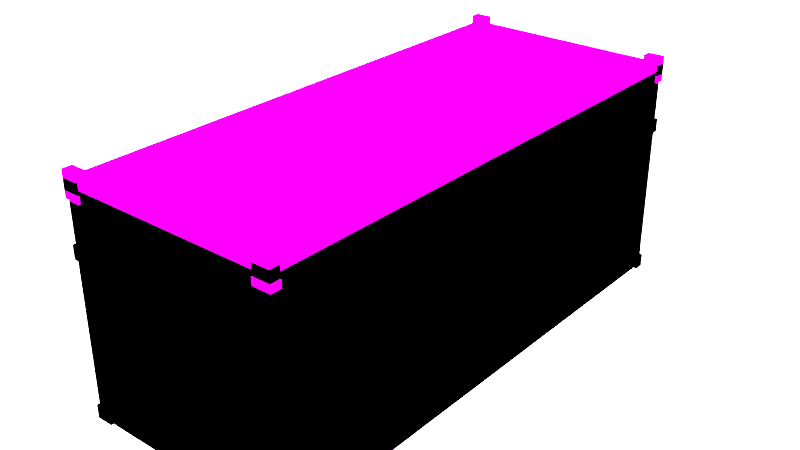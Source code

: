 # Source: ki_782.blend  (saved by Blender 4.1.24; exported with 4.5.12 LTS)
import bpy
from mathutils import Matrix  # noqa: F401  (used for matrix-valued properties, if any)

bpy.ops.wm.read_factory_settings(use_empty=True)
scene = bpy.context.scene
scene.name = 'Scene'

# ---- images (referenced by path relative to the original .blend; pixels are not part of the script)
import os
ASSET_DIR = os.environ.get("B2B_ASSET_DIR", "")  # directory of the original .blend (textures are referenced by path, not embedded)
HERE = os.path.dirname(os.path.abspath(__file__))  # packed textures are extracted next to this script under _unpacked/

def load_image(name, relpath, width, height, colorspace="sRGB"):
    """Load a texture the original file referenced (path relative to the .blend, or extracted next to this script)."""
    p = next((c for c in (os.path.join(HERE, relpath), os.path.join(ASSET_DIR, relpath)) if relpath and os.path.exists(c)), "")
    if p:
        img = bpy.data.images.load(p, check_existing=True)
        img.name = name
    else:  # same state as the original file: an image datablock whose file is absent (Cycles renders it pink)
        img = bpy.data.images.new(name, width, height)
        img.source = "FILE"
        img.filepath = "//" + (relpath or name)
    img.colorspace_settings.name = colorspace
    return img
img_mixed_1_png = load_image('mixed_1.png', 'Textures/mixed_1.png', 1024, 1024, 'sRGB')
img_20ot_c20_bmp_001 = load_image('20ot_C20.bmp.001', '20ot_C20.bmp', 1024, 1024, 'sRGB')
img_20ot_1_9_cpau_dds = load_image('20OT_1.9_CPAU.dds', '20OT_1.9_CPAU.dds', 1024, 1024, 'sRGB')
img_20ot_1_9_cpau_dds_003 = load_image('20OT_1.9_CPAU.dds.003', '20OT_1.9_CPAU.dds', 1024, 1024, 'sRGB')
img_mixed_1_png_001 = load_image('mixed_1.png.001', 'mixed_1.png', 1024, 1024, 'sRGB')

# ---- materials (node trees are filled in below, after node groups)
mat_20ot = bpy.data.materials.new('20OT')
mat_20ot.use_transparency_overlap = False
mat_20ot.show_transparent_back = False
mat_20ot.use_transparent_shadow = False
mat_20ot.use_raytrace_refraction = True
mat_20ot.use_screen_refraction = True
mat_20ot.thickness_mode = 'SLAB'
mat_20ot.preview_render_type = 'FLAT'
mat_20ot_001 = bpy.data.materials.new('20OT.001')
mat_20ot_001.use_transparency_overlap = False
mat_20ot_001.show_transparent_back = False
mat_20ot_001.use_transparent_shadow = False
mat_20ot_001.use_raytrace_refraction = True
mat_20ot_001.use_screen_refraction = True
mat_20ot_001.thickness_mode = 'SLAB'
mat_20ot_001.preview_render_type = 'FLAT'
mat_20ot_003 = bpy.data.materials.new('20OT.003')
mat_20ot_003.use_transparency_overlap = False
mat_20ot_003.show_transparent_back = False
mat_20ot_003.use_transparent_shadow = False
mat_20ot_003.use_raytrace_refraction = True
mat_20ot_003.use_screen_refraction = True
mat_20ot_003.thickness_mode = 'SLAB'
mat_20ot_003.preview_render_type = 'FLAT'

# ---- node groups
ng_ts_to_blend_std = bpy.data.node_groups.new('TS_to_blend_std', 'ShaderNodeTree')
_s = ng_ts_to_blend_std.interface.new_socket(name='base', in_out='OUTPUT', socket_type='NodeSocketVector')
_s.min_value = 0.0
_s.max_value = 0.0
_s = ng_ts_to_blend_std.interface.new_socket(name='spec', in_out='OUTPUT', socket_type='NodeSocketVector')
_s.min_value = 0.0
_s.max_value = 0.0
_s = ng_ts_to_blend_std.interface.new_socket(name='rough', in_out='OUTPUT', socket_type='NodeSocketFloat')
_s.min_value = 0.0
_s.max_value = 0.0
_s = ng_ts_to_blend_std.interface.new_socket(name='emit', in_out='OUTPUT', socket_type='NodeSocketVector')
_s.min_value = 0.0
_s.max_value = 0.0
_s = ng_ts_to_blend_std.interface.new_socket(name='normal', in_out='OUTPUT', socket_type='NodeSocketVector')
_s.min_value = 0.0
_s.max_value = 1.0
_s = ng_ts_to_blend_std.interface.new_socket(name='diffuse_color', in_out='INPUT', socket_type='NodeSocketVector')
_s.min_value = -1e+04
_s.max_value = 1e+04
_s = ng_ts_to_blend_std.interface.new_socket(name='specular_color', in_out='INPUT', socket_type='NodeSocketVector')
_s.min_value = -1e+04
_s.max_value = 1e+04
_s = ng_ts_to_blend_std.interface.new_socket(name='spec_power', in_out='INPUT', socket_type='NodeSocketFloat')
_s.default_value = 0.5
_s.min_value = -1e+04
_s.max_value = 1e+04
_s = ng_ts_to_blend_std.interface.new_socket(name='emissive_color', in_out='INPUT', socket_type='NodeSocketVector')
_s.min_value = -1e+04
_s.max_value = 1e+04
_s = ng_ts_to_blend_std.interface.new_socket(name='emiissive_power', in_out='INPUT', socket_type='NodeSocketFloat')
_s.default_value = 2.5
_s.min_value = -1e+04
_s.max_value = 1e+04
_s = ng_ts_to_blend_std.interface.new_socket(name='arg1', in_out='INPUT', socket_type='NodeSocketFloat')
_s.default_value = 0.5
_s.min_value = -1e+04
_s.max_value = 1e+04
_s = ng_ts_to_blend_std.interface.new_socket(name='diffuse', in_out='INPUT', socket_type='NodeSocketVector')
_s.min_value = -1e+04
_s.max_value = 1e+04
_s = ng_ts_to_blend_std.interface.new_socket(name='normal', in_out='INPUT', socket_type='NodeSocketColor')
_N = ng_ts_to_blend_std.nodes; _L = ng_ts_to_blend_std.links
n0 = _N.new('ShaderNodeMath'); n0.name = 'Math.005'; n0.location = (-203, -174)
n0.operation = 'DIVIDE'
n0.inputs[1].default_value = 255.0
n0.inputs[2].default_value = 0.0
n1 = _N.new('ShaderNodeMath'); n1.name = 'Math.002'; n1.location = (-242, 18)
n1.operation = 'LOGARITHM'
n1.inputs[1].default_value = 10.0
n1.inputs[2].default_value = 0.0
n2 = _N.new('ShaderNodeMath'); n2.name = 'Math.001'; n2.location = (-463, 48)
n2.operation = 'MULTIPLY_ADD'
n2.inputs[1].default_value = 0.8
n2.inputs[2].default_value = 1.0
n3 = _N.new('ShaderNodeMath'); n3.name = 'Math.003'; n3.location = (202, 11)
n3.operation = 'DIVIDE'
n3.inputs[1].default_value = 2.0
n3.inputs[2].default_value = 0.0
n4 = _N.new('ShaderNodeVectorMath'); n4.name = 'Vector Math.001'; n4.location = (29, 91)
n4.operation = 'SCALE'
n5 = _N.new('ShaderNodeVectorMath'); n5.name = 'Vector Math'; n5.location = (84, 347)
n5.operation = 'MULTIPLY'
n6 = _N.new('ShaderNodeVectorMath'); n6.name = 'Vector Math.003'; n6.location = (349, 349)
n6.operation = 'SCALE'
n7 = _N.new('ShaderNodeVectorMath'); n7.name = 'Vector Math.002'; n7.location = (485, 90)
n7.operation = 'SCALE'
n8 = _N.new('ShaderNodeMath'); n8.name = 'Math'; n8.location = (33, -168)
n8.operation = 'SUBTRACT'
n8.use_clamp = True
n8.inputs[0].default_value = 1.0
n8.inputs[2].default_value = 0.0
n9 = _N.new('ShaderNodeNormalMap'); n9.name = 'Normal Map'; n9.location = (148, -576)
n10 = _N.new('ShaderNodeRGBCurve'); n10.name = 'RGB Curves'; n10.location = (-127, -538)
_c = n10.mapping.curves[1]
while len(_c.points) > 2: _c.points.remove(_c.points[-1])
_c.points[0].location = (0.0, 1.0); _c.points[0].handle_type = 'AUTO'
_c.points[1].location = (1.0, 0.0); _c.points[1].handle_type = 'AUTO'
n10.mapping.update()
n11 = _N.new('ShaderNodeVectorMath'); n11.name = 'Vector Math.004'; n11.location = (42, -351)
n11.operation = 'SCALE'
n12 = _N.new('NodeGroupInput'); n12.name = 'Group Input'; n12.location = (-662, -77)
n13 = _N.new('NodeGroupOutput'); n13.name = 'Group Output'; n13.location = (848, 65)
_L.new(n12.outputs[6], n5.inputs[1])
_L.new(n12.outputs[2], n2.inputs[0])
_L.new(n12.outputs[5], n0.inputs[0])
_L.new(n12.outputs[0], n5.inputs[0])
_L.new(n4.outputs[0], n7.inputs[0])
_L.new(n12.outputs[1], n4.inputs[0])
_L.new(n0.outputs[0], n8.inputs[1])
_L.new(n1.outputs[0], n4.inputs[3])
_L.new(n2.outputs[0], n1.inputs[0])
_L.new(n8.outputs[0], n3.inputs[0])
_L.new(n3.outputs[0], n7.inputs[3])
_L.new(n5.outputs[0], n6.inputs[0])
_L.new(n2.outputs[0], n6.inputs[3])
_L.new(n12.outputs[3], n11.inputs[0])
_L.new(n12.outputs[4], n11.inputs[3])
_L.new(n6.outputs[0], n13.inputs[0])
_L.new(n7.outputs[0], n13.inputs[1])
_L.new(n8.outputs[0], n13.inputs[2])
_L.new(n11.outputs[0], n13.inputs[3])
_L.new(n10.outputs[0], n9.inputs[1])
_L.new(n12.outputs[7], n10.inputs[1])
_L.new(n9.outputs[0], n13.inputs[4])
n13.is_active_output = True
ng_ts_texdiff_001 = bpy.data.node_groups.new('TS_TexDiff.001', 'ShaderNodeTree')
_s = ng_ts_texdiff_001.interface.new_socket(name='BSDF', in_out='OUTPUT', socket_type='NodeSocketShader')
_s = ng_ts_texdiff_001.interface.new_socket(name='diffuse_color', in_out='INPUT', socket_type='NodeSocketColor')
_s = ng_ts_texdiff_001.interface.new_socket(name='specular_color', in_out='INPUT', socket_type='NodeSocketColor')
_s = ng_ts_texdiff_001.interface.new_socket(name='spec_power', in_out='INPUT', socket_type='NodeSocketFloat')
_s.default_value = 0.5
_s.min_value = -1e+04
_s.max_value = 1e+04
_s = ng_ts_texdiff_001.interface.new_socket(name='emissive_color', in_out='INPUT', socket_type='NodeSocketColor')
_s = ng_ts_texdiff_001.interface.new_socket(name='emissive_power', in_out='INPUT', socket_type='NodeSocketFloat')
_s.default_value = 2.5
_s.min_value = -1e+04
_s.max_value = 1e+04
_s = ng_ts_texdiff_001.interface.new_socket(name='arg1', in_out='INPUT', socket_type='NodeSocketFloat')
_s.default_value = 0.5
_s.min_value = -1e+04
_s.max_value = 1e+04
_s = ng_ts_texdiff_001.interface.new_socket(name='arg2', in_out='INPUT', socket_type='NodeSocketFloat')
_s = ng_ts_texdiff_001.interface.new_socket(name='arg3', in_out='INPUT', socket_type='NodeSocketFloat')
_s = ng_ts_texdiff_001.interface.new_socket(name='arg4', in_out='INPUT', socket_type='NodeSocketFloat')
_s = ng_ts_texdiff_001.interface.new_socket(name='arg5', in_out='INPUT', socket_type='NodeSocketFloat')
_s = ng_ts_texdiff_001.interface.new_socket(name='arg6', in_out='INPUT', socket_type='NodeSocketFloat')
_s = ng_ts_texdiff_001.interface.new_socket(name='t1', in_out='INPUT', socket_type='NodeSocketColor')
_s = ng_ts_texdiff_001.interface.new_socket(name='t1a', in_out='INPUT', socket_type='NodeSocketFloat')
_s = ng_ts_texdiff_001.interface.new_socket(name='t2', in_out='INPUT', socket_type='NodeSocketColor')
_s = ng_ts_texdiff_001.interface.new_socket(name='t2a', in_out='INPUT', socket_type='NodeSocketFloat')
_s = ng_ts_texdiff_001.interface.new_socket(name='t3', in_out='INPUT', socket_type='NodeSocketColor')
_s = ng_ts_texdiff_001.interface.new_socket(name='t3a', in_out='INPUT', socket_type='NodeSocketFloat')
_s = ng_ts_texdiff_001.interface.new_socket(name='t4', in_out='INPUT', socket_type='NodeSocketColor')
_s = ng_ts_texdiff_001.interface.new_socket(name='t4a', in_out='INPUT', socket_type='NodeSocketFloat')
_s = ng_ts_texdiff_001.interface.new_socket(name='t5', in_out='INPUT', socket_type='NodeSocketColor')
_s = ng_ts_texdiff_001.interface.new_socket(name='t5a', in_out='INPUT', socket_type='NodeSocketFloat')
_s = ng_ts_texdiff_001.interface.new_socket(name='t6', in_out='INPUT', socket_type='NodeSocketColor')
_s = ng_ts_texdiff_001.interface.new_socket(name='t6a', in_out='INPUT', socket_type='NodeSocketFloat')
_s = ng_ts_texdiff_001.interface.new_socket(name='t7', in_out='INPUT', socket_type='NodeSocketColor')
_s = ng_ts_texdiff_001.interface.new_socket(name='t7a', in_out='INPUT', socket_type='NodeSocketFloat')
_s = ng_ts_texdiff_001.interface.new_socket(name='t8', in_out='INPUT', socket_type='NodeSocketColor')
_s = ng_ts_texdiff_001.interface.new_socket(name='t8a', in_out='INPUT', socket_type='NodeSocketFloat')
_N = ng_ts_texdiff_001.nodes; _L = ng_ts_texdiff_001.links
n0 = _N.new('NodeGroupInput'); n0.name = 'Group Input'; n0.location = (-538, 10)
n1 = _N.new('ShaderNodeGroup'); n1.name = 'Group.001'; n1.location = (-333, 77)
n1.width = 274
n1.node_tree = ng_ts_to_blend_std
n1.inputs[7].default_value = (0.0, 0.0, 0.0, 1.0)
n2 = _N.new('NodeGroupOutput'); n2.name = 'Group Output'; n2.location = (567, -125)
n3 = _N.new('ShaderNodeEeveeSpecular'); n3.name = 'Specular'; n3.location = (135, 51)
n3.width = 228
_L.new(n0.outputs[2], n1.inputs[2])
_L.new(n0.outputs[5], n1.inputs[5])
_L.new(n0.outputs[4], n1.inputs[4])
_L.new(n0.outputs[11], n1.inputs[6])
_L.new(n0.outputs[3], n1.inputs[3])
_L.new(n0.outputs[1], n1.inputs[1])
_L.new(n0.outputs[0], n1.inputs[0])
_L.new(n1.outputs[2], n3.inputs[2])
_L.new(n1.outputs[1], n3.inputs[1])
_L.new(n1.outputs[0], n3.inputs[0])
_L.new(n3.outputs[0], n2.inputs[0])
n2.is_active_output = True

# ---- material node trees
mat_20ot.use_nodes = True; mat_20ot.node_tree.nodes.clear()
_N = mat_20ot.node_tree.nodes; _L = mat_20ot.node_tree.links
n0 = _N.new('ShaderNodeOutputMaterial'); n0.name = 'Material Output'; n0.location = (632, -55)
n1 = _N.new('ShaderNodeTexImage'); n1.name = 'Image Texture'; n1.location = (45, -63)
n1.image = img_mixed_1_png
n2 = _N.new('ShaderNodeBsdfDiffuse'); n2.name = 'Diffuse BSDF'; n2.location = (373, -60)
n3 = _N.new('ShaderNodeValue'); n3.name = 'Value'; n3.location = (632, -215)
n3.outputs[0].default_value = 0.0
_L.new(n1.outputs[0], n2.inputs[0])
_L.new(n2.outputs[0], n0.inputs[0])
_L.new(n3.outputs[0], n0.inputs[3])
n0.is_active_output = True
mat_20ot_001.use_nodes = True; mat_20ot_001.node_tree.nodes.clear()
_N = mat_20ot_001.node_tree.nodes; _L = mat_20ot_001.node_tree.links
n0 = _N.new('ShaderNodeBsdfPrincipled'); n0.name = 'Principled BSDF'; n0.location = (10, 300)
n0.distribution = 'GGX'
n0.subsurface_method = 'RANDOM_WALK_SKIN'
n0.inputs[3].default_value = 1.45
n0.inputs[27].default_value = (0.0, 0.0, 0.0, 1.0)
n0.inputs[28].default_value = 1.0
n1 = _N.new('ShaderNodeOutputMaterial'); n1.name = 'Material Output'; n1.location = (300, 300)
n2 = _N.new('ShaderNodeTexImage'); n2.name = 'Image Texture'; n2.location = (-280, 280)
n2.image = img_20ot_c20_bmp_001
n3 = _N.new('ShaderNodeGroup'); n3.name = 'Group'; n3.location = (0, 300)
n3.label = 'TS Material'
n3.node_tree = None
n4 = _N.new('ShaderNodeGroup'); n4.name = 'Group.001'; n4.location = (0, 300)
n4.label = 'TS Material'
n4.node_tree = None
n5 = _N.new('ShaderNodeGroup'); n5.name = 'Group.002'; n5.location = (0, 300)
n5.label = 'TS Material'
n5.node_tree = None
n6 = _N.new('ShaderNodeBsdfPrincipled'); n6.name = 'Principled BSDF.001'; n6.location = (0, 300)
n6.distribution = 'GGX'
n6.subsurface_method = 'RANDOM_WALK_SKIN'
n6.inputs[3].default_value = 1.45
n6.inputs[27].default_value = (0.0, 0.0, 0.0, 1.0)
n6.inputs[28].default_value = 1.0
n7 = _N.new('ShaderNodeTexImage'); n7.name = 'Image Texture.001'; n7.location = (-290, 280)
n7.image = img_20ot_1_9_cpau_dds
n8 = _N.new('ShaderNodeGroup'); n8.name = 'Group.003'; n8.location = (0, 300)
n8.label = 'TS Material'
n8.node_tree = ng_ts_texdiff_001
n8.inputs[0].default_value = (0.0, 0.0, 0.0, 0.0)
n8.inputs[1].default_value = (0.0, 0.0, 0.0, 0.0)
n8.inputs[2].default_value = 0.0
n8.inputs[3].default_value = (0.0, 0.0, 0.0, 0.0)
n8.inputs[4].default_value = 0.0
n8.inputs[5].default_value = 0.0
n8.inputs[6].default_value = 0.0
n8.inputs[7].default_value = 0.0
n8.inputs[8].default_value = 0.0
n8.inputs[9].default_value = 0.0
n8.inputs[10].default_value = 0.0
n9 = _N.new('ShaderNodeTexImage'); n9.name = 'Image Texture.002'; n9.location = (-300, 300)
n9.label = 't1'
n9.image = img_20ot_1_9_cpau_dds_003
n10 = _N.new('ShaderNodeUVMap'); n10.name = 'UV Map'; n10.location = (-600, 300)
n10.label = 'UV Coords'
n11 = _N.new('ShaderNodeTexImage'); n11.name = 'Image Texture.003'; n11.location = (-300, 0)
n11.label = 't2'
n12 = _N.new('ShaderNodeUVMap'); n12.name = 'UV Map.001'; n12.location = (-600, 0)
n12.label = 'UV Coords'
n13 = _N.new('ShaderNodeTexImage'); n13.name = 'Image Texture.004'; n13.location = (-300, -300)
n13.label = 't3'
n14 = _N.new('ShaderNodeUVMap'); n14.name = 'UV Map.002'; n14.location = (-600, -300)
n14.label = 'UV Coords'
n15 = _N.new('ShaderNodeTexImage'); n15.name = 'Image Texture.005'; n15.location = (-300, -600)
n15.label = 't4'
n16 = _N.new('ShaderNodeUVMap'); n16.name = 'UV Map.003'; n16.location = (-600, -600)
n16.label = 'UV Coords'
n17 = _N.new('ShaderNodeTexImage'); n17.name = 'Image Texture.006'; n17.location = (-300, -900)
n17.label = 't5'
n18 = _N.new('ShaderNodeUVMap'); n18.name = 'UV Map.004'; n18.location = (-600, -900)
n18.label = 'UV Coords'
n19 = _N.new('ShaderNodeTexImage'); n19.name = 'Image Texture.007'; n19.location = (-300, -1200)
n19.label = 't6'
n20 = _N.new('ShaderNodeUVMap'); n20.name = 'UV Map.005'; n20.location = (-600, -1200)
n20.label = 'UV Coords'
n21 = _N.new('ShaderNodeTexImage'); n21.name = 'Image Texture.008'; n21.location = (-300, -1500)
n21.label = 't7'
n22 = _N.new('ShaderNodeUVMap'); n22.name = 'UV Map.006'; n22.location = (-600, -1500)
n22.label = 'UV Coords'
n23 = _N.new('ShaderNodeTexImage'); n23.name = 'Image Texture.009'; n23.location = (-300, -1800)
n23.label = 't8'
n24 = _N.new('ShaderNodeUVMap'); n24.name = 'UV Map.007'; n24.location = (-600, -1800)
n24.label = 'UV Coords'
n25 = _N.new('ShaderNodeValue'); n25.name = 'Value'; n25.location = (300, 140)
n25.outputs[0].default_value = 0.0
_L.new(n2.outputs[0], n0.inputs[0])
_L.new(n7.outputs[0], n6.inputs[0])
_L.new(n9.outputs[0], n8.inputs[11])
_L.new(n10.outputs[0], n9.inputs[0])
_L.new(n9.outputs[1], n8.inputs[12])
_L.new(n11.outputs[0], n8.inputs[13])
_L.new(n12.outputs[0], n11.inputs[0])
_L.new(n11.outputs[1], n8.inputs[14])
_L.new(n13.outputs[0], n8.inputs[15])
_L.new(n14.outputs[0], n13.inputs[0])
_L.new(n13.outputs[1], n8.inputs[16])
_L.new(n15.outputs[0], n8.inputs[17])
_L.new(n16.outputs[0], n15.inputs[0])
_L.new(n15.outputs[1], n8.inputs[18])
_L.new(n17.outputs[0], n8.inputs[19])
_L.new(n18.outputs[0], n17.inputs[0])
_L.new(n17.outputs[1], n8.inputs[20])
_L.new(n19.outputs[0], n8.inputs[21])
_L.new(n20.outputs[0], n19.inputs[0])
_L.new(n19.outputs[1], n8.inputs[22])
_L.new(n21.outputs[0], n8.inputs[23])
_L.new(n22.outputs[0], n21.inputs[0])
_L.new(n21.outputs[1], n8.inputs[24])
_L.new(n23.outputs[0], n8.inputs[25])
_L.new(n24.outputs[0], n23.inputs[0])
_L.new(n23.outputs[1], n8.inputs[26])
_L.new(n8.outputs[0], n1.inputs[0])
_L.new(n25.outputs[0], n1.inputs[3])
n1.is_active_output = True
mat_20ot_003.use_nodes = True; mat_20ot_003.node_tree.nodes.clear()
_N = mat_20ot_003.node_tree.nodes; _L = mat_20ot_003.node_tree.links
n0 = _N.new('ShaderNodeOutputMaterial'); n0.name = 'Material Output'; n0.location = (632, -55)
n1 = _N.new('ShaderNodeTexImage'); n1.name = 'Image Texture'; n1.location = (45, -63)
n1.image = img_mixed_1_png_001
n2 = _N.new('ShaderNodeBsdfDiffuse'); n2.name = 'Diffuse BSDF'; n2.location = (373, -60)
n3 = _N.new('ShaderNodeValue'); n3.name = 'Value'; n3.location = (632, -215)
n3.outputs[0].default_value = 0.0
_L.new(n1.outputs[0], n2.inputs[0])
_L.new(n2.outputs[0], n0.inputs[0])
_L.new(n3.outputs[0], n0.inputs[3])
n0.is_active_output = True

# ---- world
world_world = bpy.data.worlds.new('World'); scene.world = world_world
world_world.use_nodes = True; world_world.node_tree.nodes.clear()
_N = world_world.node_tree.nodes; _L = world_world.node_tree.links
n0 = _N.new('ShaderNodeOutputWorld'); n0.name = 'World Output'; n0.location = (300, 300)
n1 = _N.new('ShaderNodeBackground'); n1.name = 'Background'; n1.location = (10, 300)
n1.inputs[0].default_value = (1.0, 1.0, 1.0, 1.0)
n1.inputs[1].default_value = 5.6
_L.new(n1.outputs[0], n0.inputs[0])
n0.is_active_output = True
world_world.color = (0.05088, 0.05088, 0.05088)
world_world.use_sun_shadow = False
world_world.sun_shadow_jitter_overblur = 0.0

# ---- meshes
me_20ot = bpy.data.meshes.new('20OT')
me_20ot.from_pydata([(-1.275, -2.913, 2.546), (-1.077, -3.029, 2.337), (-1.077, -2.913, 2.337), (-1.275, -2.913, 2.337), (-1.077, -2.913, 2.546), (-1.077, -3.029, 2.546), (-1.275, -3.029, 2.546), (-1.275, -3.029, 2.337), (1.275, -3.029, 2.546), (1.275, -2.913, 2.546), (1.077, -2.913, 2.546), (1.077, -3.029, 2.337), (1.275, -2.913, 2.337), (1.077, -2.913, 2.337), (1.077, -3.029, 2.546), (1.275, -3.029, 2.337), (1.077, 3.029, 2.546), (1.077, 3.029, 2.337), (1.275, 2.913, 2.337), (1.077, 2.913, 2.337), (1.077, 2.913, 2.546), (1.275, 3.029, 2.546), (1.275, 3.029, 2.337), (1.275, 2.913, 2.546), (-1.275, 3.029, 2.546), (-1.077, 2.913, 2.546), (-1.275, 3.029, 2.337), (-1.077, 3.029, 2.337), (-1.275, 2.913, 2.337), (-1.077, 2.913, 2.337), (-1.077, 3.029, 2.546), (-1.275, 2.913, 2.546), (-1.251, 3.013, 4.909e-07), (-1.251, -3.013, 2.468), (-1.251, 3.013, 2.468), (-1.251, -3.013, -4.909e-07), (1.251, 3.013, 2.468), (1.251, -3.013, 2.468), (1.251, -3.013, -4.909e-07), (1.251, 3.013, 4.909e-07)], [], [(2, 3, 0, 4), (1, 2, 4, 5), (7, 1, 5, 6), (3, 7, 6, 0), (14, 8, 9, 10), (9, 12, 13, 10), (18, 22, 21, 23), (14, 11, 15, 8), (8, 15, 12, 9), (30, 24, 31, 25), (23, 21, 16, 20), (19, 18, 23, 20), (32, 39, 38, 35), (22, 17, 16, 21), (19, 17, 22, 18), (26, 27, 29, 28), (17, 19, 20, 16), (34, 36, 39, 32), (15, 11, 13, 12), (33, 34, 32, 35), (30, 27, 26, 24), (10, 13, 11, 14), (25, 29, 27, 30), (24, 26, 28, 31), (35, 38, 37, 33), (37, 36, 34, 33), (2, 1, 7, 3), (31, 28, 29, 25), (0, 6, 5, 4), (36, 37, 38, 39)])
me_20ot.polygons.foreach_set('use_smooth', [True] * 30)
_k = set([(0, 3), (0, 4), (0, 6), (1, 2), (1, 5), (1, 7), (2, 3), (2, 4), (3, 7), (4, 5), (5, 6), (6, 7), (8, 9), (8, 14), (8, 15), (9, 10), (9, 12), (10, 13), (10, 14), (11, 13), (11, 14), (11, 15), (12, 13), (12, 15), (16, 17), (16, 20), (16, 21), (17, 19), (17, 22), (18, 19), (18, 22), (18, 23), (19, 20), (20, 23), (21, 22), (21, 23), (24, 26), (24, 30), (24, 31), (25, 29), (25, 30), (25, 31), (26, 27), (26, 28), (27, 29), (27, 30), (28, 29), (28, 31), (32, 34), (32, 35), (32, 39), (33, 34), (33, 35), (33, 37), (34, 36), (35, 38), (36, 37), (36, 39), (37, 38), (38, 39)])
me_20ot.attributes.new('sharp_edge', 'BOOLEAN', 'EDGE').data.foreach_set('value', [ (min(e.vertices), max(e.vertices)) in _k for e in me_20ot.edges])
_uv = me_20ot.uv_layers.new(name='UVMap')
_uv.uv.foreach_set('vector', [0.5223, 0.5286, 0.5223, 0.5286, 0.5223, 0.5286, 0.5223, 0.5286, 0.5223, 0.5286, 0.5223, 0.5286, 0.5223, 0.5286, 0.5223, 0.5286, 0.5207, 0.5826, 0.5242, 0.5826, 0.5242, 0.5855, 0.5207, 0.5855, 0.466, 0.5826, 0.4693, 0.5826, 0.4693, 0.586, 0.466, 0.586, 0.5244, 0.5295, 0.5217, 0.5295, 0.5217, 0.5276, 0.5244, 0.5276, 0.5223, 0.5286, 0.5223, 0.5286, 0.5223, 0.5286, 0.5223, 0.5286, 0.466, 0.5826, 0.4693, 0.5826, 0.4693, 0.586, 0.466, 0.586, 0.5208, 0.5855, 0.5208, 0.5826, 0.5242, 0.5826, 0.5242, 0.5855, 0.3332, 0.586, 0.3332, 0.5819, 0.3371, 0.5819, 0.3371, 0.586, 0.5244, 0.5295, 0.5217, 0.5295, 0.5217, 0.5276, 0.5244, 0.5276, 0.4741, 0.5275, 0.4741, 0.5304, 0.47, 0.5304, 0.47, 0.5275, 0.5223, 0.5286, 0.5223, 0.5286, 0.5223, 0.5286, 0.5223, 0.5286, 0.5224, 0.5287, 0.5224, 0.5287, 0.5224, 0.5287, 0.5224, 0.5287, 0.5207, 0.5826, 0.5242, 0.5826, 0.5242, 0.5855, 0.5207, 0.5855, 0.5223, 0.5286, 0.5223, 0.5286, 0.5223, 0.5286, 0.5223, 0.5286, 0.5223, 0.5286, 0.5223, 0.5286, 0.5223, 0.5286, 0.5223, 0.5286, 0.5223, 0.5286, 0.5223, 0.5286, 0.5223, 0.5286, 0.5223, 0.5286, 0.5787, 0.5857, 0.5253, 0.5857, 0.5253, 0.5275, 0.5787, 0.5275, 0.5223, 0.5286, 0.5223, 0.5286, 0.5223, 0.5286, 0.5223, 0.5286, 0.4694, 0.5857, 0.3332, 0.586, 0.3332, 0.5278, 0.4694, 0.5276, 0.5207, 0.5855, 0.5207, 0.5826, 0.5242, 0.5826, 0.5242, 0.5855, 0.5223, 0.5286, 0.5223, 0.5286, 0.5223, 0.5286, 0.5223, 0.5286, 0.5223, 0.5286, 0.5223, 0.5286, 0.5223, 0.5286, 0.5223, 0.5286, 0.3332, 0.586, 0.3332, 0.5819, 0.3371, 0.5819, 0.3371, 0.586, 0.4698, 0.5275, 0.5247, 0.5277, 0.5246, 0.5855, 0.4696, 0.5853, 0.5805, 0.5851, 0.6639, 0.5851, 0.6639, 0.5281, 0.5805, 0.5281, 0.5223, 0.5286, 0.5223, 0.5286, 0.5223, 0.5286, 0.5223, 0.5286, 0.5223, 0.5286, 0.5223, 0.5286, 0.5223, 0.5286, 0.5223, 0.5286, 0.4741, 0.5275, 0.4741, 0.5304, 0.47, 0.5304, 0.47, 0.5275, 0.4693, 0.5857, 0.3333, 0.586, 0.3333, 0.5279, 0.4693, 0.5277])
me_20ot.materials.append(mat_20ot)
me_20ot.use_remesh_fix_poles = True
me_20ot.use_remesh_preserve_attributes = False
me_20ot.update()
me_20ot.normals_split_custom_set([tuple(v) for v in zip(*[iter([0.0, 1.0, 0.0, 0.0, 1.0, 0.0, 0.0, 1.0, 0.0, 0.0, 1.0, 0.0, 1.0, 0.0, 0.0, 1.0, 0.0, 0.0, 1.0, 0.0, 0.0, 1.0, 0.0, 0.0, 0.0, -1.0, 0.0, 0.0, -1.0, 0.0, 0.0, -1.0, 0.0, 0.0, -1.0, 0.0, -1.0, 0.0, 0.0, -1.0, 0.0, 0.0, -1.0, 0.0, 0.0, -1.0, 0.0, 0.0, 0.0, 0.0, 1.0, 0.0, 0.0, 1.0, 0.0, 0.0, 1.0, 0.0, 0.0, 1.0, 0.0, 1.0, 0.0, 0.0, 1.0, 0.0, 0.0, 1.0, 0.0, 0.0, 1.0, 0.0, 1.0, 0.0, 0.0, 1.0, 0.0, 0.0, 1.0, 0.0, 0.0, 1.0, 0.0, 0.0, 0.0, -1.0, 0.0, 0.0, -1.0, 0.0, 0.0, -1.0, 0.0, 0.0, -1.0, 0.0, 1.0, 0.0, 0.0, 1.0, 0.0, 0.0, 1.0, 0.0, 0.0, 1.0, 0.0, 0.0, 0.0, 0.0, 1.0, 0.0, 0.0, 1.0, 0.0, 0.0, 1.0, 0.0, 0.0, 1.0, 0.0, 0.0, 1.0, 0.0, 0.0, 1.0, 0.0, 0.0, 1.0, 0.0, 0.0, 1.0, 0.0, -1.0, 0.0, 0.0, -1.0, 0.0, 0.0, -1.0, 0.0, 0.0, -1.0, 0.0, 0.0, 1.629e-07, -1.0, 0.0, 1.629e-07, -1.0, 0.0, 1.629e-07, -1.0, 0.0, 1.629e-07, -1.0, 0.0, 1.0, 0.0, 0.0, 1.0, 0.0, 0.0, 1.0, 0.0, 0.0, 1.0, 0.0, 0.0, 0.0, -1.0, 0.0, 0.0, -1.0, 0.0, 0.0, -1.0, 0.0, 0.0, -1.0, 0.0, 0.0, -1.0, 0.0, 0.0, -1.0, 0.0, 0.0, -1.0, 0.0, 0.0, -1.0, -1.0, 0.0, 0.0, -1.0, 0.0, 0.0, -1.0, 0.0, 0.0, -1.0, 0.0, 0.0, 0.0, 1.0, 1.544e-07, 0.0, 1.0, 1.544e-07, 0.0, 1.0, 1.544e-07, 0.0, 1.0, 1.544e-07, 0.0, 0.0, -1.0, 0.0, 0.0, -1.0, 0.0, 0.0, -1.0, 0.0, 0.0, -1.0, -1.0, -2.43e-09, 0.0, -1.0, -2.43e-09, 0.0, -1.0, -2.43e-09, 0.0, -1.0, -2.43e-09, 0.0, 0.0, 1.0, 0.0, 0.0, 1.0, 0.0, 0.0, 1.0, 0.0, 0.0, 1.0, 0.0, -1.0, 0.0, 0.0, -1.0, 0.0, 0.0, -1.0, 0.0, 0.0, -1.0, 0.0, 0.0, 1.0, 0.0, 0.0, 1.0, 0.0, 0.0, 1.0, 0.0, 0.0, 1.0, 0.0, 0.0, -1.0, 0.0, 0.0, -1.0, 0.0, 0.0, -1.0, 0.0, 0.0, -1.0, 0.0, 0.0, 0.0, -1.0, -2.316e-07, 0.0, -1.0, -2.316e-07, 0.0, -1.0, -2.316e-07, 0.0, -1.0, -2.316e-07, 0.0, -1.583e-07, 1.0, 0.0, -1.583e-07, 1.0, 0.0, -1.583e-07, 1.0, 0.0, -1.583e-07, 1.0, 0.0, 0.0, -1.0, 0.0, 0.0, -1.0, 0.0, 0.0, -1.0, 0.0, 0.0, -1.0, 0.0, -1.0, 0.0, 0.0, -1.0, 0.0, 0.0, -1.0, 0.0, 0.0, -1.0, 0.0, 0.0, 0.0, 1.0, 0.0, 0.0, 1.0, 0.0, 0.0, 1.0, 0.0, 0.0, 1.0, 1.0, -2.43e-09, 0.0, 1.0, -2.43e-09, 0.0, 1.0, -2.43e-09, 0.0, 1.0, -2.43e-09, 0.0])] * 3)])
me_20ot_001 = bpy.data.meshes.new('20OT.001')
me_20ot_001.from_pydata([(-1.243, 1.258, 4.556), (-1.243, 1.258, 4.382), (-1.243, 1.154, 4.556), (-1.05, 1.154, 4.382), (-1.243, 1.154, 4.382), (-1.05, 1.258, 4.382), (-1.05, 1.258, 4.556), (-1.05, 1.154, 4.556), (-1.243, -0.01172, 4.556), (-1.243, -0.01172, 4.382), (-1.05, 0.09165, 4.382), (-1.05, -0.01172, 4.382), (-1.05, -0.01172, 4.556), (-1.05, 0.09165, 4.556), (-1.243, 0.09165, 4.556), (-1.243, 0.09165, 4.382), (1.243, 1.154, 4.556), (1.243, 1.154, 4.382), (1.05, 1.154, 4.382), (1.05, 1.154, 4.556), (1.05, 1.258, 4.556), (1.05, 1.258, 4.382), (1.243, 1.258, 4.556), (1.243, 1.258, 4.382), (1.243, 0.09165, 4.556), (1.05, -0.01172, 4.382), (1.05, -0.01172, 4.556), (1.05, 0.09165, 4.382), (1.243, -0.01172, 4.556), (1.05, 0.09165, 4.556), (1.243, -0.01172, 4.382), (1.243, 0.09165, 4.382), (1.05, 1.258, -4.382), (1.243, 1.258, -4.382), (1.243, 1.258, -4.556), (1.05, 1.154, -4.382), (1.05, 1.258, -4.556), (1.05, 1.154, -4.556), (1.243, 1.154, -4.382), (1.243, 1.154, -4.556), (1.243, -0.01172, -4.556), (1.05, 0.09165, -4.382), (1.243, -0.01172, -4.382), (1.05, -0.01172, -4.382), (1.05, -0.01172, -4.556), (1.05, 0.09165, -4.556), (1.243, 0.09165, -4.556), (1.243, 0.09165, -4.382), (-1.05, 1.258, -4.382), (-1.05, 1.154, -4.382), (-1.243, 1.258, -4.382), (-1.243, 1.154, -4.382), (-1.05, 1.258, -4.556), (-1.05, 1.154, -4.556), (-1.243, 1.154, -4.556), (-1.243, 1.258, -4.556), (-1.05, 0.09165, -4.556), (-1.05, -0.01172, -4.556), (-1.243, -0.01172, -4.556), (-1.243, -0.01172, -4.382), (-1.05, -0.01172, -4.382), (-1.05, 0.09165, -4.382), (-1.243, 0.09165, -4.556), (-1.243, 0.09165, -4.382), (1.219, 0.0, 4.532), (-1.219, 0.0, 4.532), (-1.219, 1.219, 4.532), (1.219, 0.0, -4.532), (1.219, 1.219, -4.532), (-1.219, 1.219, -4.532), (1.219, 1.219, 4.532), (-1.219, 0.0, -4.532)], [], [(3, 4, 1, 5), (58, 57, 60, 59), (2, 7, 6, 0), (37, 35, 32, 36), (15, 14, 13, 10), (48, 49, 53, 52), (11, 9, 15, 10), (12, 11, 10, 13), (8, 12, 13, 14), (59, 63, 62, 58), (20, 22, 23, 21), (16, 19, 18, 17), (23, 17, 18, 21), (42, 40, 46, 47), (20, 19, 16, 22), (4, 2, 0, 1), (66, 69, 71, 65), (21, 18, 19, 20), (31, 30, 25, 27), (27, 25, 26, 29), (29, 26, 28, 24), (24, 28, 30, 31), (33, 34, 36, 32), (35, 37, 39, 38), (35, 38, 33, 32), (43, 44, 40, 42), (39, 37, 36, 34), (38, 39, 34, 33), (47, 46, 45, 41), (43, 42, 47, 41), (71, 67, 64, 65), (52, 55, 50, 48), (28, 26, 25, 30), (52, 53, 54, 55), (44, 43, 41, 45), (69, 68, 67, 71), (11, 12, 8, 9), (56, 62, 63, 61), (55, 54, 51, 50), (61, 60, 57, 56), (7, 3, 5, 6), (60, 61, 63, 59), (54, 53, 49, 51), (56, 57, 58, 62), (1, 0, 6, 5), (65, 64, 70, 66), (9, 8, 14, 15), (70, 68, 69, 66), (3, 7, 2, 4), (50, 51, 49, 48), (29, 24, 31, 27), (68, 70, 64, 67), (22, 16, 17, 23), (40, 44, 45, 46)])
me_20ot_001.polygons.foreach_set('use_smooth', [True] * 54)
_k = set([(0, 1), (0, 2), (0, 6), (1, 4), (1, 5), (2, 4), (2, 7), (3, 4), (3, 5), (3, 7), (5, 6), (6, 7), (8, 9), (8, 12), (8, 14), (9, 11), (9, 15), (10, 11), (10, 13), (10, 15), (11, 12), (12, 13), (13, 14), (14, 15), (16, 17), (16, 19), (16, 22), (17, 18), (17, 23), (18, 19), (18, 21), (19, 20), (20, 21), (20, 22), (21, 23), (22, 23), (24, 28), (24, 29), (24, 31), (25, 26), (25, 27), (25, 30), (26, 28), (26, 29), (27, 29), (27, 31), (28, 30), (30, 31), (32, 33), (32, 35), (32, 36), (33, 34), (33, 38), (34, 36), (34, 39), (35, 37), (35, 38), (36, 37), (37, 39), (38, 39), (40, 42), (40, 44), (40, 46), (41, 43), (41, 45), (41, 47), (42, 43), (42, 47), (43, 44), (44, 45), (45, 46), (46, 47), (48, 49), (48, 50), (48, 52), (49, 51), (49, 53), (50, 51), (50, 55), (51, 54), (52, 53), (52, 55), (53, 54), (54, 55), (56, 57), (56, 61), (56, 62), (57, 58), (57, 60), (58, 59), (58, 62), (59, 60), (59, 63), (60, 61), (61, 63), (62, 63), (64, 65), (64, 67), (64, 70), (65, 66), (65, 71), (66, 69), (66, 70), (67, 68), (67, 71), (68, 69), (68, 70), (69, 71)])
me_20ot_001.attributes.new('sharp_edge', 'BOOLEAN', 'EDGE').data.foreach_set('value', [ (min(e.vertices), max(e.vertices)) in _k for e in me_20ot_001.edges])
_uv = me_20ot_001.uv_layers.new(name='UVMap')
_uv.uv.foreach_set('vector', [0.2298, 0.2609, 0.179, 0.2609, 0.179, 0.2149, 0.2298, 0.2149, 0.1771, 0.3299, 0.1771, 0.2766, 0.2298, 0.2766, 0.2298, 0.3299, 0.2646, 0.3, 0.284, 0.3, 0.284, 0.3254, 0.2646, 0.3254, 0.2559, 0.2115, 0.2866, 0.2115, 0.2866, 0.2395, 0.2559, 0.2395, 0.2846, 0.3002, 0.2846, 0.3248, 0.2594, 0.3248, 0.2594, 0.3002, 0.09515, -0.915, 0.09515, -0.9466, 0.1561, -0.9466, 0.1561, -0.915, 0.2865, 0.2384, 0.006745, -0.8713, 0.006745, -0.9028, 0.2865, 0.2119, 0.2639, 0.1824, 0.3127, -0.8384, 0.3127, -0.8069, 0.2639, 0.1933, 0.2617, 0.301, 0.2831, 0.3009, 0.283, 0.324, 0.2616, 0.3242, 0.2302, 0.2143, 0.2302, 0.2639, 0.1884, 0.2639, 0.1884, 0.2143, 0.2842, 0.3244, 0.2598, 0.3244, 0.2598, 0.2996, 0.2842, 0.2996, 0.006745, -0.7939, 0.0744, -0.7939, 0.0744, -0.7409, 0.006745, -0.7409, 0.2867, 0.2113, 0.2867, 0.2385, 0.2558, 0.2385, 0.2558, 0.2113, 0.1869, 0.2138, 0.2296, 0.2138, 0.2296, 0.2547, 0.1869, 0.2547, 0.2605, 0.3254, 0.2605, 0.3033, 0.2833, 0.3033, 0.2833, 0.3254, 0.2604, 0.3001, 0.2848, 0.3001, 0.2848, 0.326, 0.2604, 0.326, 0.7044, 0.6243, 0.001881, 0.625, 0.001881, 0.4826, 0.7044, 0.4821, 0.2555, 0.2394, 0.2555, 0.2119, 0.2871, 0.2119, 0.2871, 0.2394, 0.1561, -0.9028, 0.2407, 0.171, 0.2243, 0.171, 0.08842, -0.9028, 0.2518, -0.938, 0.2639, 0.1371, 0.2787, 0.1371, 0.3127, -0.938, 0.2612, 0.3249, 0.2612, 0.3008, 0.2839, 0.3008, 0.2839, 0.3249, 0.1884, 0.2639, 0.1884, 0.2143, 0.2302, 0.2143, 0.2302, 0.2639, 0.2862, 0.2117, 0.2862, 0.2352, 0.2565, 0.2352, 0.2565, 0.2117, 0.006745, -0.8061, 0.2045, 0.1753, 0.2209, 0.1753, 0.0744, -0.8061, 0.2298, 0.2609, 0.179, 0.2609, 0.179, 0.2149, 0.2298, 0.2149, 0.2552, 0.2375, 0.2552, 0.2124, 0.2869, 0.2124, 0.2869, 0.2375, 0.2646, 0.3, 0.284, 0.3, 0.284, 0.3254, 0.2646, 0.3254, 0.2604, 0.3001, 0.2848, 0.3001, 0.2848, 0.326, 0.2604, 0.326, 0.2846, 0.3002, 0.2846, 0.3248, 0.2594, 0.3248, 0.2594, 0.3002, 0.2865, 0.2384, 0.256, 0.2384, 0.256, 0.2119, 0.2865, 0.2119, 0.646, 0.02881, 0.9743, 0.02913, 0.9745, 0.2161, 0.6467, 0.2158, 0.2842, 0.3244, 0.2598, 0.3244, 0.2598, 0.2996, 0.2842, 0.2996, 0.1771, 0.3299, 0.1771, 0.2766, 0.2298, 0.2766, 0.2298, 0.3299, 0.2605, 0.3254, 0.2605, 0.3033, 0.2833, 0.3033, 0.2833, 0.3254, 0.2639, 0.1824, 0.3127, -0.8384, 0.3127, -0.8069, 0.2639, 0.1933, 0.9792, 0.9824, 0.6493, 0.9824, 0.6493, 0.794, 0.9792, 0.794, 0.2552, 0.2375, 0.2552, 0.2124, 0.2869, 0.2124, 0.2869, 0.2375, 0.2865, 0.2385, 0.2553, 0.2385, 0.2553, 0.2123, 0.2865, 0.2123, 0.1777, 0.3304, 0.1777, 0.2768, 0.2288, 0.2768, 0.2288, 0.3304, 0.2518, -0.938, 0.2639, 0.1371, 0.2787, 0.1371, 0.3127, -0.938, 0.2559, 0.2115, 0.2866, 0.2115, 0.2866, 0.2395, 0.2559, 0.2395, 0.2243, 0.171, 0.08842, -0.9028, 0.1561, -0.9028, 0.2407, 0.171, 0.2045, 0.1978, 0.0744, -0.7939, 0.0744, -0.7409, 0.2045, 0.2161, 0.2624, 0.3241, 0.2624, 0.302, 0.2809, 0.302, 0.2809, 0.3241, 0.2862, 0.2117, 0.2862, 0.2352, 0.2565, 0.2352, 0.2565, 0.2117, 0.6507, 0.6435, 0.9812, 0.644, 0.9801, 0.7884, 0.6496, 0.7879, 0.1869, 0.2138, 0.2296, 0.2138, 0.2296, 0.2547, 0.1869, 0.2547, 0.004275, 0.6388, 0.6338, 0.6359, 0.6351, 0.8119, 0.002412, 0.813, 0.006745, -0.8061, 0.2045, 0.1753, 0.2209, 0.1753, 0.0744, -0.8061, 0.2867, 0.2113, 0.2867, 0.2385, 0.2558, 0.2385, 0.2558, 0.2113, 0.2865, 0.2385, 0.2553, 0.2385, 0.2553, 0.2123, 0.2865, 0.2123, 0.7041, 0.6245, 0.00218, 0.6252, 0.00218, 0.4828, 0.7041, 0.4823, 0.1777, 0.3304, 0.1777, 0.2768, 0.2288, 0.2768, 0.2288, 0.3304, 0.261, 0.3001, 0.2843, 0.3001, 0.2843, 0.3258, 0.261, 0.3258])
me_20ot_001.materials.append(mat_20ot_001)
me_20ot_001.use_remesh_fix_poles = True
me_20ot_001.use_remesh_preserve_attributes = False
me_20ot_001.update()
me_20ot_001.normals_split_custom_set([tuple(v) for v in zip(*[iter([0.0, 0.0, -1.0, 0.0, 0.0, -1.0, 0.0, 0.0, -1.0, 0.0, 0.0, -1.0, 0.0, -1.0, 0.0, 0.0, -1.0, 0.0, 0.0, -1.0, 0.0, 0.0, -1.0, 0.0, 0.0, 0.0, 1.0, 0.0, 0.0, 1.0, 0.0, 0.0, 1.0, 0.0, 0.0, 1.0, -1.0, 0.0, 0.0, -1.0, 0.0, 0.0, -1.0, 0.0, 0.0, -1.0, 0.0, 0.0, 0.0, 1.0, 0.0, 0.0, 1.0, 0.0, 0.0, 1.0, 0.0, 0.0, 1.0, 0.0, 1.0, 0.0, 0.0, 1.0, 0.0, 0.0, 1.0, 0.0, 0.0, 1.0, 0.0, 0.0, 0.0, 0.0, -1.0, 0.0, 0.0, -1.0, 0.0, 0.0, -1.0, 0.0, 0.0, -1.0, 1.0, 0.0, 0.0, 1.0, 0.0, 0.0, 1.0, 0.0, 0.0, 1.0, 0.0, 0.0, 0.0, 0.0, 1.0, 0.0, 0.0, 1.0, 0.0, 0.0, 1.0, 0.0, 0.0, 1.0, -1.0, 0.0, 0.0, -1.0, 0.0, 0.0, -1.0, 0.0, 0.0, -1.0, 0.0, 0.0, 0.0, 1.0, 0.0, 0.0, 1.0, 0.0, 0.0, 1.0, 0.0, 0.0, 1.0, 0.0, 0.0, -1.0, 0.0, 0.0, -1.0, 0.0, 0.0, -1.0, 0.0, 0.0, -1.0, 0.0, 0.0, 0.0, -1.0, 0.0, 0.0, -1.0, 0.0, 0.0, -1.0, 0.0, 0.0, -1.0, 1.0, 0.0, 0.0, 1.0, 0.0, 0.0, 1.0, 0.0, 0.0, 1.0, 0.0, 0.0, 0.0, 0.0, 1.0, 0.0, 0.0, 1.0, 0.0, 0.0, 1.0, 0.0, 0.0, 1.0, -1.0, 0.0, 0.0, -1.0, 0.0, 0.0, -1.0, 0.0, 0.0, -1.0, 0.0, 0.0, -1.0, 0.0, 0.0, -1.0, 0.0, 0.0, -1.0, 0.0, 0.0, -1.0, 0.0, 0.0, -1.0, 0.0, 0.0, -1.0, 0.0, 0.0, -1.0, 0.0, 0.0, -1.0, 0.0, 0.0, 0.0, 0.0, -1.0, 0.0, 0.0, -1.0, 0.0, 0.0, -1.0, 0.0, 0.0, -1.0, -1.0, 0.0, 0.0, -1.0, 0.0, 0.0, -1.0, 0.0, 0.0, -1.0, 0.0, 0.0, 0.0, 0.0, 1.0, 0.0, 0.0, 1.0, 0.0, 0.0, 1.0, 0.0, 0.0, 1.0, 1.0, 0.0, 0.0, 1.0, 0.0, 0.0, 1.0, 0.0, 0.0, 1.0, 0.0, 0.0, 0.0, 1.0, 0.0, 0.0, 1.0, 0.0, 0.0, 1.0, 0.0, 0.0, 1.0, 0.0, 0.0, -1.0, 0.0, 0.0, -1.0, 0.0, 0.0, -1.0, 0.0, 0.0, -1.0, 0.0, 0.0, 0.0, 1.0, 0.0, 0.0, 1.0, 0.0, 0.0, 1.0, 0.0, 0.0, 1.0, 0.0, -1.0, 0.0, 0.0, -1.0, 0.0, 0.0, -1.0, 0.0, 0.0, -1.0, 0.0, 0.0, 0.0, -1.0, 0.0, 0.0, -1.0, 0.0, 0.0, -1.0, 0.0, 0.0, -1.0, 1.0, 0.0, 0.0, 1.0, 0.0, 0.0, 1.0, 0.0, 0.0, 1.0, 0.0, 0.0, 0.0, 1.0, 0.0, 0.0, 1.0, 0.0, 0.0, 1.0, 0.0, 0.0, 1.0, 0.0, 0.0, 0.0, 1.0, 0.0, 0.0, 1.0, 0.0, 0.0, 1.0, 0.0, 0.0, 1.0, 0.0, -1.0, 0.0, 0.0, -1.0, 0.0, 0.0, -1.0, 0.0, 0.0, -1.0, 0.0, 0.0, 1.0, 0.0, 0.0, 1.0, 0.0, 0.0, 1.0, 0.0, 0.0, 1.0, 0.0, 0.0, -1.0, 0.0, 0.0, -1.0, 0.0, 0.0, -1.0, 0.0, 0.0, -1.0, 0.0, 0.0, 0.0, -1.0, 0.0, 0.0, -1.0, 0.0, 0.0, -1.0, 0.0, 0.0, -1.0, -1.0, 0.0, 0.0, -1.0, 0.0, 0.0, -1.0, 0.0, 0.0, -1.0, 0.0, 0.0, 0.0, 0.0, -1.0, 0.0, 0.0, -1.0, 0.0, 0.0, -1.0, 0.0, 0.0, -1.0, 0.0, -1.0, 0.0, 0.0, -1.0, 0.0, 0.0, -1.0, 0.0, 0.0, -1.0, 0.0, 0.0, 1.0, 0.0, 0.0, 1.0, 0.0, 0.0, 1.0, 0.0, 0.0, 1.0, 0.0, -1.0, 0.0, 0.0, -1.0, 0.0, 0.0, -1.0, 0.0, 0.0, -1.0, 0.0, 0.0, 1.0, 0.0, 0.0, 1.0, 0.0, 0.0, 1.0, 0.0, 0.0, 1.0, 0.0, 0.0, 1.0, 0.0, 0.0, 1.0, 0.0, 0.0, 1.0, 0.0, 0.0, 1.0, 0.0, 0.0, 0.0, 0.0, 1.0, 0.0, 0.0, 1.0, 0.0, 0.0, 1.0, 0.0, 0.0, 1.0, 0.0, -1.0, 0.0, 0.0, -1.0, 0.0, 0.0, -1.0, 0.0, 0.0, -1.0, 0.0, 0.0, 0.0, -1.0, 0.0, 0.0, -1.0, 0.0, 0.0, -1.0, 0.0, 0.0, -1.0, 0.0, 1.0, 0.0, 0.0, 1.0, 0.0, 0.0, 1.0, 0.0, 0.0, 1.0, 0.0, 0.0, 0.0, 1.0, 0.0, 0.0, 1.0, 0.0, 0.0, 1.0, 0.0, 0.0, 1.0, -1.0, 0.0, 0.0, -1.0, 0.0, 0.0, -1.0, 0.0, 0.0, -1.0, 0.0, 0.0, 0.0, 1.0, 0.0, 0.0, 1.0, 0.0, 0.0, 1.0, 0.0, 0.0, 1.0, 0.0, 0.0, -1.0, 0.0, 0.0, -1.0, 0.0, 0.0, -1.0, 0.0, 0.0, -1.0, 0.0, 0.0, 0.0, 1.0, 0.0, 0.0, 1.0, 0.0, 0.0, 1.0, 0.0, 0.0, 1.0, 0.0, 1.0, 0.0, 0.0, 1.0, 0.0, 0.0, 1.0, 0.0, 0.0, 1.0, 0.0, 1.0, 0.0, 0.0, 1.0, 0.0, 0.0, 1.0, 0.0, 0.0, 1.0, 0.0, 0.0, 1.0, 0.0, 0.0, 1.0, 0.0, 0.0, 1.0, 0.0, 0.0, 1.0, 0.0, 0.0, 0.0, 0.0, -1.0, 0.0, 0.0, -1.0, 0.0, 0.0, -1.0, 0.0, 0.0, -1.0])] * 3)])
me_20ot_003 = bpy.data.meshes.new('20OT.003')
me_20ot_003.from_pydata([(-1.275, -2.913, 2.626), (-1.077, -3.029, 2.416), (-1.077, -2.913, 2.416), (-1.275, -2.913, 2.416), (-1.077, -2.913, 2.626), (-1.077, -3.029, 2.626), (-1.275, -3.029, 2.626), (-1.275, -3.029, 2.416), (1.275, -3.029, 2.626), (1.275, -2.913, 2.626), (1.077, -2.913, 2.626), (1.077, -3.029, 2.416), (1.275, -2.913, 2.416), (1.077, -2.913, 2.416), (1.077, -3.029, 2.626), (1.275, -3.029, 2.416), (1.077, 3.029, 2.626), (1.077, 3.029, 2.416), (1.275, 2.913, 2.416), (1.077, 2.913, 2.416), (1.077, 2.913, 2.626), (1.275, 3.029, 2.626), (1.275, 3.029, 2.416), (1.275, 2.913, 2.626), (-1.275, 3.029, 2.626), (-1.077, 2.913, 2.626), (-1.275, 3.029, 2.416), (-1.077, 3.029, 2.416), (-1.275, 2.913, 2.416), (-1.077, 2.913, 2.416), (-1.077, 3.029, 2.626), (-1.275, 2.913, 2.626), (-1.251, 3.013, 4.909e-07), (-1.251, -3.013, 2.545), (-1.251, 3.013, 2.545), (-1.251, -3.013, -4.909e-07), (1.251, 3.013, 2.545), (1.251, -3.013, 2.545), (1.251, -3.013, -4.909e-07), (1.251, 3.013, 4.909e-07)], [], [(2, 3, 0, 4), (1, 2, 4, 5), (7, 1, 5, 6), (3, 7, 6, 0), (14, 8, 9, 10), (9, 12, 13, 10), (18, 22, 21, 23), (14, 11, 15, 8), (8, 15, 12, 9), (30, 24, 31, 25), (23, 21, 16, 20), (19, 18, 23, 20), (32, 39, 38, 35), (22, 17, 16, 21), (19, 17, 22, 18), (26, 27, 29, 28), (17, 19, 20, 16), (34, 36, 39, 32), (15, 11, 13, 12), (33, 34, 32, 35), (30, 27, 26, 24), (10, 13, 11, 14), (25, 29, 27, 30), (24, 26, 28, 31), (35, 38, 37, 33), (37, 36, 34, 33), (2, 1, 7, 3), (31, 28, 29, 25), (0, 6, 5, 4), (36, 37, 38, 39)])
me_20ot_003.polygons.foreach_set('use_smooth', [True] * 30)
_k = set([(0, 3), (0, 4), (0, 6), (1, 2), (1, 5), (1, 7), (2, 3), (2, 4), (3, 7), (4, 5), (5, 6), (6, 7), (8, 9), (8, 14), (8, 15), (9, 10), (9, 12), (10, 13), (10, 14), (11, 13), (11, 14), (11, 15), (12, 13), (12, 15), (16, 17), (16, 20), (16, 21), (17, 19), (17, 22), (18, 19), (18, 22), (18, 23), (19, 20), (20, 23), (21, 22), (21, 23), (24, 26), (24, 30), (24, 31), (25, 29), (25, 30), (25, 31), (26, 27), (26, 28), (27, 29), (27, 30), (28, 29), (28, 31), (32, 34), (32, 35), (32, 39), (33, 34), (33, 35), (33, 37), (34, 36), (35, 38), (36, 37), (36, 39), (37, 38), (38, 39)])
me_20ot_003.attributes.new('sharp_edge', 'BOOLEAN', 'EDGE').data.foreach_set('value', [ (min(e.vertices), max(e.vertices)) in _k for e in me_20ot_003.edges])
_uv = me_20ot_003.uv_layers.new(name='UVMap')
_uv.uv.foreach_set('vector', [0.5223, 0.5286, 0.5223, 0.5286, 0.5223, 0.5286, 0.5223, 0.5286, 0.5223, 0.5286, 0.5223, 0.5286, 0.5223, 0.5286, 0.5223, 0.5286, 0.5207, 0.5826, 0.5242, 0.5826, 0.5242, 0.5855, 0.5207, 0.5855, 0.466, 0.5826, 0.4693, 0.5826, 0.4693, 0.586, 0.466, 0.586, 0.5244, 0.5295, 0.5217, 0.5295, 0.5217, 0.5276, 0.5244, 0.5276, 0.5223, 0.5286, 0.5223, 0.5286, 0.5223, 0.5286, 0.5223, 0.5286, 0.466, 0.5826, 0.4693, 0.5826, 0.4693, 0.586, 0.466, 0.586, 0.5208, 0.5855, 0.5208, 0.5826, 0.5242, 0.5826, 0.5242, 0.5855, 0.3332, 0.586, 0.3332, 0.5819, 0.3371, 0.5819, 0.3371, 0.586, 0.5244, 0.5295, 0.5217, 0.5295, 0.5217, 0.5276, 0.5244, 0.5276, 0.4741, 0.5275, 0.4741, 0.5304, 0.47, 0.5304, 0.47, 0.5275, 0.5223, 0.5286, 0.5223, 0.5286, 0.5223, 0.5286, 0.5223, 0.5286, 0.5224, 0.5287, 0.5224, 0.5287, 0.5224, 0.5287, 0.5224, 0.5287, 0.5207, 0.5826, 0.5242, 0.5826, 0.5242, 0.5855, 0.5207, 0.5855, 0.5223, 0.5286, 0.5223, 0.5286, 0.5223, 0.5286, 0.5223, 0.5286, 0.5223, 0.5286, 0.5223, 0.5286, 0.5223, 0.5286, 0.5223, 0.5286, 0.5223, 0.5286, 0.5223, 0.5286, 0.5223, 0.5286, 0.5223, 0.5286, 0.5787, 0.5857, 0.5253, 0.5857, 0.5253, 0.5275, 0.5787, 0.5275, 0.5223, 0.5286, 0.5223, 0.5286, 0.5223, 0.5286, 0.5223, 0.5286, 0.4694, 0.5857, 0.3332, 0.586, 0.3332, 0.5278, 0.4694, 0.5276, 0.5207, 0.5855, 0.5207, 0.5826, 0.5242, 0.5826, 0.5242, 0.5855, 0.5223, 0.5286, 0.5223, 0.5286, 0.5223, 0.5286, 0.5223, 0.5286, 0.5223, 0.5286, 0.5223, 0.5286, 0.5223, 0.5286, 0.5223, 0.5286, 0.3332, 0.586, 0.3332, 0.5819, 0.3371, 0.5819, 0.3371, 0.586, 0.4698, 0.5275, 0.5247, 0.5277, 0.5246, 0.5855, 0.4696, 0.5853, 0.5805, 0.5851, 0.6639, 0.5851, 0.6639, 0.5281, 0.5805, 0.5281, 0.5223, 0.5286, 0.5223, 0.5286, 0.5223, 0.5286, 0.5223, 0.5286, 0.5223, 0.5286, 0.5223, 0.5286, 0.5223, 0.5286, 0.5223, 0.5286, 0.4741, 0.5275, 0.4741, 0.5304, 0.47, 0.5304, 0.47, 0.5275, 0.4693, 0.5857, 0.3333, 0.586, 0.3333, 0.5279, 0.4693, 0.5277])
me_20ot_003.materials.append(mat_20ot_003)
me_20ot_003.use_remesh_fix_poles = True
me_20ot_003.use_remesh_preserve_attributes = False
me_20ot_003.update()
me_20ot_003.normals_split_custom_set([tuple(v) for v in zip(*[iter([0.0, 1.0, 0.0, 0.0, 1.0, 0.0, 0.0, 1.0, 0.0, 0.0, 1.0, 0.0, 1.0, 0.0, 0.0, 1.0, 0.0, 0.0, 1.0, 0.0, 0.0, 1.0, 0.0, 0.0, 0.0, -1.0, 0.0, 0.0, -1.0, 0.0, 0.0, -1.0, 0.0, 0.0, -1.0, 0.0, -1.0, 0.0, 0.0, -1.0, 0.0, 0.0, -1.0, 0.0, 0.0, -1.0, 0.0, 0.0, 0.0, 0.0, 1.0, 0.0, 0.0, 1.0, 0.0, 0.0, 1.0, 0.0, 0.0, 1.0, 0.0, 1.0, 0.0, 0.0, 1.0, 0.0, 0.0, 1.0, 0.0, 0.0, 1.0, 0.0, 1.0, 0.0, 0.0, 1.0, 0.0, 0.0, 1.0, 0.0, 0.0, 1.0, 0.0, 0.0, 0.0, -1.0, 0.0, 0.0, -1.0, 0.0, 0.0, -1.0, 0.0, 0.0, -1.0, 0.0, 1.0, 0.0, 0.0, 1.0, 0.0, 0.0, 1.0, 0.0, 0.0, 1.0, 0.0, 0.0, 0.0, 0.0, 1.0, 0.0, 0.0, 1.0, 0.0, 0.0, 1.0, 0.0, 0.0, 1.0, 0.0, 0.0, 1.0, 0.0, 0.0, 1.0, 0.0, 0.0, 1.0, 0.0, 0.0, 1.0, 0.0, -1.0, 0.0, 0.0, -1.0, 0.0, 0.0, -1.0, 0.0, 0.0, -1.0, 0.0, 0.0, 1.629e-07, -1.0, 0.0, 1.629e-07, -1.0, 0.0, 1.629e-07, -1.0, 0.0, 1.629e-07, -1.0, 0.0, 1.0, 0.0, 0.0, 1.0, 0.0, 0.0, 1.0, 0.0, 0.0, 1.0, 0.0, 0.0, 0.0, -1.0, 0.0, 0.0, -1.0, 0.0, 0.0, -1.0, 0.0, 0.0, -1.0, 0.0, 0.0, -1.0, 0.0, 0.0, -1.0, 0.0, 0.0, -1.0, 0.0, 0.0, -1.0, -1.0, 0.0, 0.0, -1.0, 0.0, 0.0, -1.0, 0.0, 0.0, -1.0, 0.0, 0.0, 0.0, 1.0, 1.498e-07, 0.0, 1.0, 1.498e-07, 0.0, 1.0, 1.498e-07, 0.0, 1.0, 1.498e-07, 0.0, 0.0, -1.0, 0.0, 0.0, -1.0, 0.0, 0.0, -1.0, 0.0, 0.0, -1.0, -1.0, -2.356e-09, 0.0, -1.0, -2.356e-09, 0.0, -1.0, -2.356e-09, 0.0, -1.0, -2.356e-09, 0.0, 0.0, 1.0, 0.0, 0.0, 1.0, 0.0, 0.0, 1.0, 0.0, 0.0, 1.0, 0.0, -1.0, 0.0, 0.0, -1.0, 0.0, 0.0, -1.0, 0.0, 0.0, -1.0, 0.0, 0.0, 1.0, 0.0, 0.0, 1.0, 0.0, 0.0, 1.0, 0.0, 0.0, 1.0, 0.0, 0.0, -1.0, 0.0, 0.0, -1.0, 0.0, 0.0, -1.0, 0.0, 0.0, -1.0, 0.0, 0.0, 0.0, -1.0, -2.246e-07, 0.0, -1.0, -2.246e-07, 0.0, -1.0, -2.246e-07, 0.0, -1.0, -2.246e-07, 0.0, -1.583e-07, 1.0, 0.0, -1.583e-07, 1.0, 0.0, -1.583e-07, 1.0, 0.0, -1.583e-07, 1.0, 0.0, 0.0, -1.0, 0.0, 0.0, -1.0, 0.0, 0.0, -1.0, 0.0, 0.0, -1.0, 0.0, -1.0, 0.0, 0.0, -1.0, 0.0, 0.0, -1.0, 0.0, 0.0, -1.0, 0.0, 0.0, 0.0, 1.0, 0.0, 0.0, 1.0, 0.0, 0.0, 1.0, 0.0, 0.0, 1.0, 1.0, -2.356e-09, 0.0, 1.0, -2.356e-09, 0.0, 1.0, -2.356e-09, 0.0, 1.0, -2.356e-09, 0.0])] * 3)])

# ---- objects
ob_1_1000_20ot_c12 = bpy.data.objects.new('1_1000_20OT_C12', me_20ot)
ob_1_1000_20ot_c00_1_9 = bpy.data.objects.new('1_1000_20OT_C00_1.9', me_20ot_001)
ob_1_1000_20ot_c20 = bpy.data.objects.new('1_1000_20OT_C20', me_20ot_003)

# ---- transforms, parenting, visibility, modifiers, constraints
ob_1_1000_20ot_c12.location = (0.0, 0.0, 0.0)
ob_1_1000_20ot_c00_1_9.location = (0.0, 0.0, 0.0)
ob_1_1000_20ot_c00_1_9.rotation_euler = (1.571, -0.0, 0.0)
ob_1_1000_20ot_c00_1_9.scale = (1.026, 1.497, 0.6649)
ob_1_1000_20ot_c20.location = (0.0, 0.0, 0.0)

# ---- collection membership
scene.collection.objects.link(ob_1_1000_20ot_c12)
scene.collection.objects.link(ob_1_1000_20ot_c00_1_9)
scene.collection.objects.link(ob_1_1000_20ot_c20)

# ---- scene / render settings (as saved in the file)
scene.frame_start = 1; scene.frame_end = 250; scene.frame_set(14)
scene.render.engine = 'CYCLES'
scene.cycles.samples = 15000
scene.cycles.sampling_pattern = 'TABULATED_SOBOL'
scene.cycles.bake_type = 'AO'
scene.eevee.ray_tracing_options.trace_max_roughness = 0.0
scene.view_settings.view_transform = 'Standard'
bpy.context.view_layer.update()

# ---- added for rendering (the .blend has no active camera): camera
cam_auto = bpy.data.cameras.new('AutoCamera')
cam_auto.lens = 50.0
cam_auto.sensor_width = 36.0
cam_auto.clip_end = 1000.0
ob_auto_camera = bpy.data.objects.new('AutoCamera', cam_auto)
scene.collection.objects.link(ob_auto_camera)
ob_auto_camera.location = (6.5546, -7.86552, 6.54767)
ob_auto_camera.rotation_euler = (1.09748, -7.21219e-08, 0.694738)
scene.camera = ob_auto_camera
bpy.context.view_layer.update()
